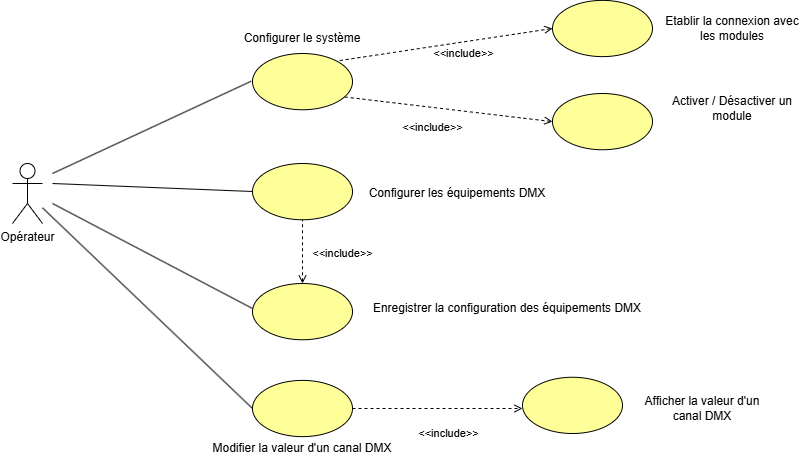

The diagram above was exported from draw.io. Its source (the exported page's mxGraphModel, read from the mxfile embedded in the PNG):
<mxGraphModel dx="1195" dy="615" grid="1" gridSize="10" guides="1" tooltips="1" connect="1" arrows="1" fold="1" page="1" pageScale="1" pageWidth="1169" pageHeight="827" math="0" shadow="0">
  <root>
    <mxCell id="0" />
    <mxCell id="1" parent="0" />
    <mxCell id="FHhYIVD7MTc_vWa5K3dg-4" value="Opérateur" style="shape=umlActor;verticalLabelPosition=bottom;verticalAlign=top;html=1;outlineConnect=0;" vertex="1" parent="1">
      <mxGeometry x="150" y="280" width="30" height="60" as="geometry" />
    </mxCell>
    <mxCell id="FHhYIVD7MTc_vWa5K3dg-7" value="" style="endArrow=none;html=1;rounded=0;entryX=-0.013;entryY=0.554;entryDx=0;entryDy=0;entryPerimeter=0;" edge="1" parent="1">
      <mxGeometry width="50" height="50" relative="1" as="geometry">
        <mxPoint x="190" y="290" as="sourcePoint" />
        <mxPoint x="388.70000000000005" y="197.70000000000005" as="targetPoint" />
      </mxGeometry>
    </mxCell>
    <mxCell id="FHhYIVD7MTc_vWa5K3dg-11" value="" style="endArrow=none;dashed=1;html=1;rounded=0;exitX=0.5;exitY=0;exitDx=0;exitDy=0;entryX=0.5;entryY=1;entryDx=0;entryDy=0;startArrow=open;startFill=0;endFill=0;" edge="1" parent="1">
      <mxGeometry width="50" height="50" relative="1" as="geometry">
        <mxPoint x="440" y="400" as="sourcePoint" />
        <mxPoint x="440" y="335" as="targetPoint" />
      </mxGeometry>
    </mxCell>
    <mxCell id="FHhYIVD7MTc_vWa5K3dg-12" value="&amp;lt;&amp;lt;include&amp;gt;&amp;gt;" style="edgeLabel;html=1;align=center;verticalAlign=middle;resizable=0;points=[];" vertex="1" connectable="0" parent="FHhYIVD7MTc_vWa5K3dg-11">
      <mxGeometry x="0.1516" y="-1" relative="1" as="geometry">
        <mxPoint x="39" y="7" as="offset" />
      </mxGeometry>
    </mxCell>
    <mxCell id="FHhYIVD7MTc_vWa5K3dg-13" value="" style="endArrow=none;html=1;rounded=0;" edge="1" parent="1">
      <mxGeometry width="50" height="50" relative="1" as="geometry">
        <mxPoint x="190" y="300" as="sourcePoint" />
        <mxPoint x="390.1592360731977" y="308.00636944292785" as="targetPoint" />
      </mxGeometry>
    </mxCell>
    <mxCell id="FHhYIVD7MTc_vWa5K3dg-14" value="" style="endArrow=none;html=1;rounded=0;entryX=0;entryY=0.5;entryDx=0;entryDy=0;" edge="1" parent="1">
      <mxGeometry width="50" height="50" relative="1" as="geometry">
        <mxPoint x="190" y="320" as="sourcePoint" />
        <mxPoint x="390" y="425" as="targetPoint" />
      </mxGeometry>
    </mxCell>
    <mxCell id="FHhYIVD7MTc_vWa5K3dg-15" value="" style="endArrow=none;html=1;rounded=0;entryX=0;entryY=0.5;entryDx=0;entryDy=0;" edge="1" parent="1" source="FHhYIVD7MTc_vWa5K3dg-4">
      <mxGeometry width="50" height="50" relative="1" as="geometry">
        <mxPoint x="180" y="330.00063829787234" as="sourcePoint" />
        <mxPoint x="390" y="525" as="targetPoint" />
      </mxGeometry>
    </mxCell>
    <mxCell id="FHhYIVD7MTc_vWa5K3dg-16" value="Configurer le système" style="text;html=1;align=center;verticalAlign=middle;whiteSpace=wrap;rounded=0;" vertex="1" parent="1">
      <mxGeometry x="370" y="140" width="140" height="30" as="geometry" />
    </mxCell>
    <mxCell id="FHhYIVD7MTc_vWa5K3dg-17" value="Modifier la valeur d'un canal DMX" style="text;html=1;align=center;verticalAlign=middle;whiteSpace=wrap;rounded=0;" vertex="1" parent="1">
      <mxGeometry x="335" y="550" width="210" height="30" as="geometry" />
    </mxCell>
    <mxCell id="FHhYIVD7MTc_vWa5K3dg-19" value="" style="endArrow=open;dashed=1;html=1;rounded=0;exitX=1;exitY=0.5;exitDx=0;exitDy=0;entryX=0;entryY=0.5;entryDx=0;entryDy=0;startArrow=none;startFill=0;endFill=0;" edge="1" parent="1">
      <mxGeometry width="50" height="50" relative="1" as="geometry">
        <mxPoint x="490" y="525" as="sourcePoint" />
        <mxPoint x="660" y="525" as="targetPoint" />
      </mxGeometry>
    </mxCell>
    <mxCell id="FHhYIVD7MTc_vWa5K3dg-20" value="&amp;lt;&amp;lt;include&amp;gt;&amp;gt;" style="edgeLabel;html=1;align=center;verticalAlign=middle;resizable=0;points=[];" vertex="1" connectable="0" parent="FHhYIVD7MTc_vWa5K3dg-19">
      <mxGeometry x="0.1516" y="-1" relative="1" as="geometry">
        <mxPoint x="-2" y="24" as="offset" />
      </mxGeometry>
    </mxCell>
    <mxCell id="FHhYIVD7MTc_vWa5K3dg-21" value="Afficher la valeur d'un canal DMX" style="text;html=1;align=center;verticalAlign=middle;whiteSpace=wrap;rounded=0;" vertex="1" parent="1">
      <mxGeometry x="770" y="510" width="140" height="30" as="geometry" />
    </mxCell>
    <mxCell id="FHhYIVD7MTc_vWa5K3dg-22" value="Configurer les équipements DMX" style="text;html=1;align=center;verticalAlign=middle;whiteSpace=wrap;rounded=0;" vertex="1" parent="1">
      <mxGeometry x="500" y="295" width="190" height="30" as="geometry" />
    </mxCell>
    <mxCell id="FHhYIVD7MTc_vWa5K3dg-23" value="Enregistrer la configuration des équipements DMX" style="text;html=1;align=center;verticalAlign=middle;whiteSpace=wrap;rounded=0;" vertex="1" parent="1">
      <mxGeometry x="500" y="410" width="290" height="30" as="geometry" />
    </mxCell>
    <mxCell id="FHhYIVD7MTc_vWa5K3dg-27" value="" style="endArrow=none;dashed=1;html=1;rounded=0;exitX=0;exitY=0.5;exitDx=0;exitDy=0;entryX=1;entryY=0;entryDx=0;entryDy=0;startArrow=open;startFill=0;endFill=0;" edge="1" parent="1">
      <mxGeometry width="50" height="50" relative="1" as="geometry">
        <mxPoint x="690" y="145" as="sourcePoint" />
        <mxPoint x="475.35533905932743" y="177.32233047033628" as="targetPoint" />
      </mxGeometry>
    </mxCell>
    <mxCell id="FHhYIVD7MTc_vWa5K3dg-28" value="&amp;lt;&amp;lt;include&amp;gt;&amp;gt;" style="edgeLabel;html=1;align=center;verticalAlign=middle;resizable=0;points=[];" vertex="1" connectable="0" parent="FHhYIVD7MTc_vWa5K3dg-27">
      <mxGeometry x="0.1516" y="-1" relative="1" as="geometry">
        <mxPoint x="34" y="7" as="offset" />
      </mxGeometry>
    </mxCell>
    <mxCell id="FHhYIVD7MTc_vWa5K3dg-29" value="" style="endArrow=none;dashed=1;html=1;rounded=0;exitX=0;exitY=0.5;exitDx=0;exitDy=0;entryX=1;entryY=1;entryDx=0;entryDy=0;startArrow=open;startFill=0;endFill=0;" edge="1" parent="1">
      <mxGeometry width="50" height="50" relative="1" as="geometry">
        <mxPoint x="690" y="238.125" as="sourcePoint" />
        <mxPoint x="475.35533905932743" y="212.67766952966372" as="targetPoint" />
      </mxGeometry>
    </mxCell>
    <mxCell id="FHhYIVD7MTc_vWa5K3dg-30" value="&amp;lt;&amp;lt;include&amp;gt;&amp;gt;" style="edgeLabel;html=1;align=center;verticalAlign=middle;resizable=0;points=[];" vertex="1" connectable="0" parent="FHhYIVD7MTc_vWa5K3dg-29">
      <mxGeometry x="0.1516" y="-1" relative="1" as="geometry">
        <mxPoint x="3" y="21" as="offset" />
      </mxGeometry>
    </mxCell>
    <mxCell id="FHhYIVD7MTc_vWa5K3dg-31" value="Etablir la connexion avec les modules" style="text;html=1;align=center;verticalAlign=middle;whiteSpace=wrap;rounded=0;" vertex="1" parent="1">
      <mxGeometry x="800" y="130" width="140" height="30" as="geometry" />
    </mxCell>
    <mxCell id="FHhYIVD7MTc_vWa5K3dg-32" value="Activer / Désactiver un module" style="text;html=1;align=center;verticalAlign=middle;whiteSpace=wrap;rounded=0;" vertex="1" parent="1">
      <mxGeometry x="800" y="210" width="140" height="30" as="geometry" />
    </mxCell>
    <mxCell id="FHhYIVD7MTc_vWa5K3dg-33" value="" style="fillColor=#ffff99;whiteSpace=wrap;shape=ellipse;html=1;" vertex="1" parent="1">
      <mxGeometry x="390" y="170" width="100" height="56.25" as="geometry" />
    </mxCell>
    <mxCell id="FHhYIVD7MTc_vWa5K3dg-34" value="" style="fillColor=#ffff99;whiteSpace=wrap;shape=ellipse;html=1;" vertex="1" parent="1">
      <mxGeometry x="690" y="116.88" width="100" height="56.25" as="geometry" />
    </mxCell>
    <mxCell id="FHhYIVD7MTc_vWa5K3dg-36" value="" style="fillColor=#ffff99;whiteSpace=wrap;shape=ellipse;html=1;" vertex="1" parent="1">
      <mxGeometry x="390" y="280" width="100" height="56.25" as="geometry" />
    </mxCell>
    <mxCell id="FHhYIVD7MTc_vWa5K3dg-37" value="" style="fillColor=#ffff99;whiteSpace=wrap;shape=ellipse;html=1;" vertex="1" parent="1">
      <mxGeometry x="690" y="210" width="100" height="56.25" as="geometry" />
    </mxCell>
    <mxCell id="FHhYIVD7MTc_vWa5K3dg-38" value="" style="fillColor=#ffff99;whiteSpace=wrap;shape=ellipse;html=1;" vertex="1" parent="1">
      <mxGeometry x="390" y="400" width="100" height="56.25" as="geometry" />
    </mxCell>
    <mxCell id="FHhYIVD7MTc_vWa5K3dg-39" value="" style="fillColor=#ffff99;whiteSpace=wrap;shape=ellipse;html=1;" vertex="1" parent="1">
      <mxGeometry x="390" y="496.88" width="100" height="56.25" as="geometry" />
    </mxCell>
    <mxCell id="FHhYIVD7MTc_vWa5K3dg-40" value="" style="fillColor=#ffff99;whiteSpace=wrap;shape=ellipse;html=1;" vertex="1" parent="1">
      <mxGeometry x="660" y="493.75" width="100" height="56.25" as="geometry" />
    </mxCell>
  </root>
</mxGraphModel>